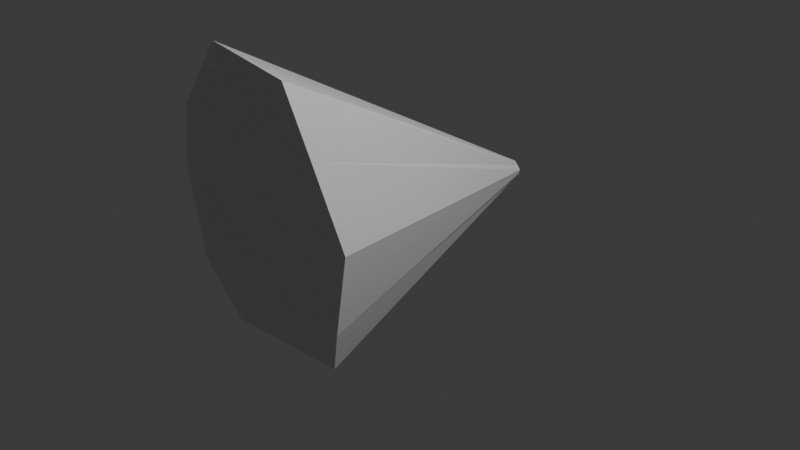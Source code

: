# Source: play.blend  (saved by Blender 4.2.66; exported with 4.5.12 LTS)
import bpy
from mathutils import Matrix  # noqa: F401  (used for matrix-valued properties, if any)

bpy.ops.wm.read_factory_settings(use_empty=True)
scene = bpy.context.scene
scene.name = 'Scene'

# ---- collections
col_collection = bpy.data.collections.new('Collection'); scene.collection.children.link(col_collection)

# ---- materials (node trees are filled in below, after node groups)
mat_material = bpy.data.materials.new('Material')
mat_material.alpha_threshold = 0.0
mat_material.roughness = 0.5
mat_material.line_color = (0.0, 0.0, 0.0, 1.0)

# ---- material node trees
mat_material.use_nodes = True; mat_material.node_tree.nodes.clear()
_N = mat_material.node_tree.nodes; _L = mat_material.node_tree.links
n0 = _N.new('ShaderNodeOutputMaterial'); n0.name = 'Material Output'; n0.location = (300, 300)
n1 = _N.new('ShaderNodeBsdfPrincipled'); n1.name = 'Principled BSDF'; n1.location = (10, 300)
n1.inputs[3].default_value = 1.45
_L.new(n1.outputs[0], n0.inputs[0])
n0.is_active_output = True

# ---- world
world_world = bpy.data.worlds.new('World'); scene.world = world_world
world_world.use_nodes = True; world_world.node_tree.nodes.clear()
_N = world_world.node_tree.nodes; _L = world_world.node_tree.links
n0 = _N.new('ShaderNodeOutputWorld'); n0.name = 'World Output'; n0.location = (300, 300)
n1 = _N.new('ShaderNodeBackground'); n1.name = 'Background'; n1.location = (10, 300)
n1.inputs[0].default_value = (0.05088, 0.05088, 0.05088, 1.0)
_L.new(n1.outputs[0], n0.inputs[0])
n0.is_active_output = True
world_world.color = (0.05088, 0.05088, 0.05088)
world_world.sun_shadow_jitter_overblur = 0.0

# ---- cameras
cam_camera = bpy.data.cameras.new('Camera')
cam_camera.clip_end = 100.0
cam_camera.ortho_scale = 7.314

# ---- lights
light_light = bpy.data.lights.new('Light', 'POINT')
light_light.energy = 1000.0
light_light.shadow_soft_size = 0.1

# ---- meshes
me_cube = bpy.data.meshes.new('Cube')
me_cube.from_pydata([(0.09743, 1.643, 0.187), (0.1618, 1.603, 0.03841), (0.5813, -1.832, 2.049), (0.738, -1.509, -0.7683), (-0.1176, 1.63, 0.1978), (-0.1858, 1.594, 0.05613), (-0.7579, -1.565, 2.024), (-0.8261, -1.435, -0.9492), (0.1501, 1.629, 0.1556), (0.1941, 1.618, 0.1156), (0.188, 1.609, 0.07273), (-1.108, -1.595, -0.3018), (-1.442, -1.521, 0.5445), (-1.137, -1.665, 1.347), (0.7731, -1.713, 1.364), (1.027, -1.589, 0.5395), (0.8918, -1.595, -0.3018), (-0.1605, 1.626, 0.1738), (-0.2117, 1.615, 0.1299), (-0.2126, 1.605, 0.09083)], [], [(0, 4, 6, 2), (14, 2, 6, 13), (13, 6, 4, 17), (5, 1, 3, 7), (8, 0, 2, 14), (17, 4, 0, 8), (5, 19, 10, 1), (19, 18, 9, 10), (18, 17, 8, 9), (1, 10, 16, 3), (10, 9, 15, 16), (9, 8, 14, 15), (7, 11, 19, 5), (11, 12, 18, 19), (12, 13, 17, 18), (3, 16, 11, 7), (16, 15, 12, 11), (15, 14, 13, 12)])
_uv = me_cube.uv_layers.new(name='UVMap')
_uv.uv.foreach_set('vector', [0.625, 0.5, 0.875, 0.5, 0.875, 0.75, 0.625, 0.75, 0.5592, 0.75, 0.625, 0.75, 0.625, 1.0, 0.5592, 1.0, 0.5592, 0.0, 0.625, 0.0, 0.625, 0.25, 0.5592, 0.25, 0.125, 0.5, 0.375, 0.5, 0.375, 0.75, 0.125, 0.75, 0.5592, 0.5, 0.625, 0.5, 0.625, 0.75, 0.5592, 0.75, 0.5592, 0.25, 0.625, 0.25, 0.625, 0.5, 0.5592, 0.5, 0.375, 0.25, 0.4342, 0.25, 0.4342, 0.5, 0.375, 0.5, 0.4342, 0.25, 0.4967, 0.25, 0.4967, 0.5, 0.4342, 0.5, 0.4967, 0.25, 0.5592, 0.25, 0.5592, 0.5, 0.4967, 0.5, 0.375, 0.5, 0.4342, 0.5, 0.4342, 0.75, 0.375, 0.75, 0.4342, 0.5, 0.4967, 0.5, 0.4967, 0.75, 0.4342, 0.75, 0.4967, 0.5, 0.5592, 0.5, 0.5592, 0.75, 0.4967, 0.75, 0.375, 0.0, 0.4342, 0.0, 0.4342, 0.25, 0.375, 0.25, 0.4342, 0.0, 0.4967, 0.0, 0.4967, 0.25, 0.4342, 0.25, 0.4967, 0.0, 0.5592, 0.0, 0.5592, 0.25, 0.4967, 0.25, 0.375, 0.75, 0.4342, 0.75, 0.4342, 1.0, 0.375, 1.0, 0.4342, 0.75, 0.4967, 0.75, 0.4967, 1.0, 0.4342, 1.0, 0.4967, 0.75, 0.5592, 0.75, 0.5592, 1.0, 0.4967, 1.0])
me_cube.materials.append(mat_material)
me_cube.use_mirror_vertex_groups = False
me_cube.update()

# ---- objects
ob_cube = bpy.data.objects.new('Cube', me_cube)
ob_light = bpy.data.objects.new('Light', light_light)
ob_camera = bpy.data.objects.new('Camera', cam_camera)

# ---- transforms, parenting, visibility, modifiers, constraints
ob_cube.location = (0.0, 0.0, 0.0)
ob_cube.lock_rotations_4d = False
ob_cube.empty_display_type = 'ARROWS'
ob_cube.lineart.crease_threshold = 0.0
ob_light.location = (4.076, 1.005, 5.904)
ob_light.rotation_euler = (0.6503, 0.05522, 1.866)
ob_light.lock_rotations_4d = False
ob_light.empty_display_type = 'ARROWS'
ob_light.color = (0.0, 0.0, 0.0, 0.0)
ob_light.lineart.crease_threshold = 0.0
ob_camera.location = (7.359, -6.926, 4.958)
ob_camera.rotation_euler = (1.109, 0.0, 0.8149)
ob_camera.lock_rotations_4d = False
ob_camera.empty_display_type = 'ARROWS'
ob_camera.color = (0.0, 0.0, 0.0, 0.0)
ob_camera.display_type = 'WIRE'
ob_camera.lineart.crease_threshold = 0.0

# ---- collection membership
col_collection.objects.link(ob_cube)
col_collection.objects.link(ob_light)
col_collection.objects.link(ob_camera)

# ---- scene / render settings (as saved in the file)
scene.camera = ob_camera
scene.frame_start = 1; scene.frame_end = 250; scene.frame_set(1)
scene.render.engine = 'BLENDER_EEVEE_NEXT'
bpy.context.view_layer.update()
